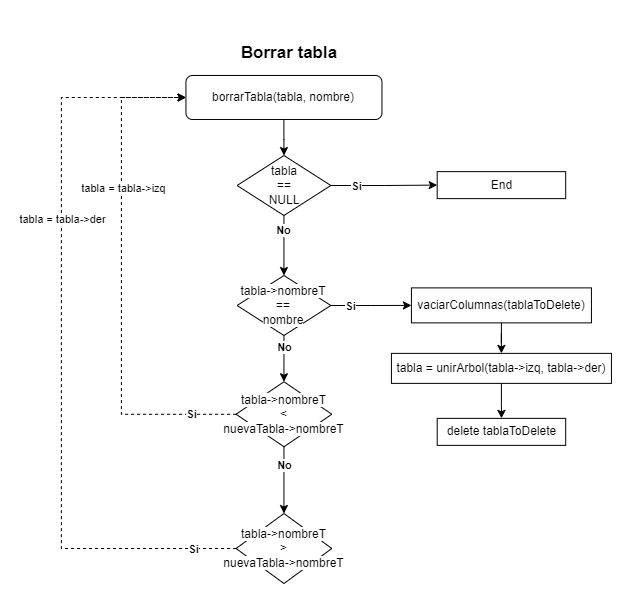

The diagram above was exported from draw.io. Its source (the exported page's mxGraphModel, read from the mxfile embedded in the PNG):
<mxGraphModel dx="1050" dy="564" grid="1" gridSize="10" guides="1" tooltips="1" connect="1" arrows="1" fold="1" page="1" pageScale="1" pageWidth="827" pageHeight="1169" math="0" shadow="0">
  <root>
    <mxCell id="0" />
    <mxCell id="1" parent="0" />
    <mxCell id="2" value="&lt;h1&gt;&lt;font style=&quot;font-size: 17px;&quot;&gt;Borrar tabla&lt;/font&gt;&lt;/h1&gt;" style="text;html=1;align=center;verticalAlign=middle;whiteSpace=wrap;rounded=0;" vertex="1" parent="1">
      <mxGeometry x="1097.62" y="20" width="160" height="30" as="geometry" />
    </mxCell>
    <mxCell id="3" style="edgeStyle=orthogonalEdgeStyle;rounded=0;orthogonalLoop=1;jettySize=auto;html=1;" edge="1" source="4" target="35" parent="1">
      <mxGeometry relative="1" as="geometry" />
    </mxCell>
    <mxCell id="4" value="borrarTabla(tabla, nombre)" style="rounded=1;whiteSpace=wrap;html=1;" vertex="1" parent="1">
      <mxGeometry x="1074.445" y="60" width="196.01" height="44" as="geometry" />
    </mxCell>
    <mxCell id="5" style="edgeStyle=orthogonalEdgeStyle;rounded=0;orthogonalLoop=1;jettySize=auto;html=1;" edge="1" source="14" target="10" parent="1">
      <mxGeometry relative="1" as="geometry" />
    </mxCell>
    <mxCell id="6" value="&lt;b&gt;Si&lt;/b&gt;" style="edgeLabel;html=1;align=center;verticalAlign=middle;resizable=0;points=[];" connectable="0" vertex="1" parent="5">
      <mxGeometry x="-0.2296" y="-1" relative="1" as="geometry">
        <mxPoint x="-12" y="-1" as="offset" />
      </mxGeometry>
    </mxCell>
    <mxCell id="7" style="edgeStyle=orthogonalEdgeStyle;rounded=0;orthogonalLoop=1;jettySize=auto;html=1;" edge="1" source="14" target="23" parent="1">
      <mxGeometry relative="1" as="geometry" />
    </mxCell>
    <mxCell id="8" value="&lt;b&gt;No&lt;/b&gt;" style="edgeLabel;html=1;align=center;verticalAlign=middle;resizable=0;points=[];" connectable="0" vertex="1" parent="7">
      <mxGeometry x="-0.0292" relative="1" as="geometry">
        <mxPoint y="-11" as="offset" />
      </mxGeometry>
    </mxCell>
    <mxCell id="9" style="edgeStyle=orthogonalEdgeStyle;rounded=0;orthogonalLoop=1;jettySize=auto;html=1;" edge="1" source="10" target="17" parent="1">
      <mxGeometry relative="1" as="geometry" />
    </mxCell>
    <mxCell id="10" value="vaciarColumnas(tablaToDelete)" style="rounded=0;whiteSpace=wrap;html=1;" vertex="1" parent="1">
      <mxGeometry x="1299.94" y="272.38" width="180" height="35" as="geometry" />
    </mxCell>
    <mxCell id="11" style="edgeStyle=orthogonalEdgeStyle;rounded=0;orthogonalLoop=1;jettySize=auto;html=1;" edge="1" source="23" target="20" parent="1">
      <mxGeometry relative="1" as="geometry" />
    </mxCell>
    <mxCell id="12" value="&lt;b&gt;No&lt;/b&gt;" style="edgeLabel;html=1;align=center;verticalAlign=middle;resizable=0;points=[];" connectable="0" vertex="1" parent="11">
      <mxGeometry x="-0.3372" y="-2" relative="1" as="geometry">
        <mxPoint x="2" y="-4" as="offset" />
      </mxGeometry>
    </mxCell>
    <mxCell id="13" value="" style="group" connectable="0" vertex="1" parent="1">
      <mxGeometry x="1124.44" y="260" width="96.01999999999998" height="60" as="geometry" />
    </mxCell>
    <mxCell id="14" value="" style="rhombus;whiteSpace=wrap;html=1;" vertex="1" parent="13">
      <mxGeometry x="1.134999999999991" width="93.75" height="60" as="geometry" />
    </mxCell>
    <mxCell id="15" value="&lt;span style=&quot;background-color: rgb(255, 255, 255);&quot;&gt;tabla-&amp;gt;nombreT&lt;/span&gt;&lt;div&gt;&lt;span style=&quot;background-color: rgb(255, 255, 255);&quot;&gt;==&lt;/span&gt;&lt;/div&gt;&lt;div&gt;&lt;span style=&quot;background-color: rgb(255, 255, 255);&quot;&gt;nombre&lt;/span&gt;&lt;/div&gt;" style="text;html=1;align=center;verticalAlign=middle;whiteSpace=wrap;rounded=0;" vertex="1" parent="13">
      <mxGeometry x="-7.105427357601002e-15" y="10" width="96.02" height="40" as="geometry" />
    </mxCell>
    <mxCell id="16" style="edgeStyle=orthogonalEdgeStyle;rounded=0;orthogonalLoop=1;jettySize=auto;html=1;" edge="1" source="17" target="18" parent="1">
      <mxGeometry relative="1" as="geometry" />
    </mxCell>
    <mxCell id="17" value="tabla = unirArbol(tabla-&amp;gt;izq, tabla-&amp;gt;der)" style="rounded=0;whiteSpace=wrap;html=1;" vertex="1" parent="1">
      <mxGeometry x="1279.94" y="337.8800000000001" width="220" height="30" as="geometry" />
    </mxCell>
    <mxCell id="18" value="delete tablaToDelete" style="rounded=0;whiteSpace=wrap;html=1;" vertex="1" parent="1">
      <mxGeometry x="1325.69" y="402.8800000000001" width="128.5" height="27" as="geometry" />
    </mxCell>
    <mxCell id="19" value="" style="group" connectable="0" vertex="1" parent="1">
      <mxGeometry x="1109.94" y="498" width="125.02" height="70" as="geometry" />
    </mxCell>
    <mxCell id="20" value="" style="rhombus;whiteSpace=wrap;html=1;" vertex="1" parent="19">
      <mxGeometry x="14.624999999999993" width="95.77" height="70" as="geometry" />
    </mxCell>
    <mxCell id="21" value="&lt;span style=&quot;background-color: rgb(255, 255, 255);&quot;&gt;tabla-&amp;gt;nombreT&lt;/span&gt;&lt;div&gt;&lt;span style=&quot;background-color: rgb(255, 255, 255);&quot;&gt;&amp;gt;&lt;/span&gt;&lt;/div&gt;&lt;div&gt;&lt;span style=&quot;background-color: rgb(255, 255, 255);&quot;&gt;nuevaTabla-&amp;gt;nombreT&lt;/span&gt;&lt;/div&gt;" style="text;html=1;align=center;verticalAlign=middle;whiteSpace=wrap;rounded=0;" vertex="1" parent="19">
      <mxGeometry x="-0.009999999999990905" y="14.25" width="125.02" height="41.5" as="geometry" />
    </mxCell>
    <mxCell id="22" value="" style="group" connectable="0" vertex="1" parent="1">
      <mxGeometry x="1109.94" y="366.25" width="125.49000000000001" height="65" as="geometry" />
    </mxCell>
    <mxCell id="23" value="" style="rhombus;whiteSpace=wrap;html=1;" vertex="1" parent="22">
      <mxGeometry x="14.629999999999988" width="95.76" height="65" as="geometry" />
    </mxCell>
    <mxCell id="24" value="&lt;span style=&quot;background-color: rgb(255, 255, 255);&quot;&gt;tabla-&amp;gt;nombreT&lt;/span&gt;&lt;div&gt;&lt;span style=&quot;background-color: rgb(255, 255, 255);&quot;&gt;&amp;lt;&lt;/span&gt;&lt;/div&gt;&lt;div&gt;&lt;span style=&quot;background-color: rgb(255, 255, 255);&quot;&gt;nuevaTabla-&amp;gt;nombreT&lt;/span&gt;&lt;/div&gt;" style="text;html=1;align=center;verticalAlign=middle;whiteSpace=wrap;rounded=0;" vertex="1" parent="22">
      <mxGeometry x="0.4900000000000091" y="10.629999999999882" width="125" height="43.75" as="geometry" />
    </mxCell>
    <mxCell id="25" style="edgeStyle=orthogonalEdgeStyle;rounded=0;orthogonalLoop=1;jettySize=auto;html=1;dashed=1;" edge="1" source="23" target="4" parent="1">
      <mxGeometry relative="1" as="geometry">
        <Array as="points">
          <mxPoint x="1009.94" y="399" />
          <mxPoint x="1009.94" y="82" />
        </Array>
      </mxGeometry>
    </mxCell>
    <mxCell id="26" value="&lt;b&gt;Si&lt;/b&gt;" style="edgeLabel;html=1;align=center;verticalAlign=middle;resizable=0;points=[];" connectable="0" vertex="1" parent="25">
      <mxGeometry x="-0.8002" y="-1" relative="1" as="geometry">
        <mxPoint x="5" y="1" as="offset" />
      </mxGeometry>
    </mxCell>
    <mxCell id="27" value="tabla = tabla-&amp;gt;izq" style="edgeLabel;html=1;align=center;verticalAlign=middle;resizable=0;points=[];" connectable="0" vertex="1" parent="25">
      <mxGeometry x="0.3744" y="-2" relative="1" as="geometry">
        <mxPoint as="offset" />
      </mxGeometry>
    </mxCell>
    <mxCell id="28" style="edgeStyle=orthogonalEdgeStyle;rounded=0;orthogonalLoop=1;jettySize=auto;html=1;dashed=1;" edge="1" source="20" target="4" parent="1">
      <mxGeometry relative="1" as="geometry">
        <Array as="points">
          <mxPoint x="949.94" y="533" />
          <mxPoint x="949.94" y="82" />
        </Array>
      </mxGeometry>
    </mxCell>
    <mxCell id="29" value="&lt;b&gt;Si&lt;/b&gt;" style="edgeLabel;html=1;align=center;verticalAlign=middle;resizable=0;points=[];" connectable="0" vertex="1" parent="28">
      <mxGeometry x="-0.8647" y="-1" relative="1" as="geometry">
        <mxPoint x="8" y="1" as="offset" />
      </mxGeometry>
    </mxCell>
    <mxCell id="30" value="tabla = tabla-&amp;gt;der" style="edgeLabel;html=1;align=center;verticalAlign=middle;resizable=0;points=[];" connectable="0" vertex="1" parent="28">
      <mxGeometry x="0.2995" y="-1" relative="1" as="geometry">
        <mxPoint y="-17" as="offset" />
      </mxGeometry>
    </mxCell>
    <mxCell id="31" style="edgeStyle=orthogonalEdgeStyle;rounded=0;orthogonalLoop=1;jettySize=auto;html=1;entryX=0.5;entryY=0;entryDx=0;entryDy=0;" edge="1" source="35" target="14" parent="1">
      <mxGeometry relative="1" as="geometry" />
    </mxCell>
    <mxCell id="32" value="&lt;b&gt;No&lt;/b&gt;" style="edgeLabel;html=1;align=center;verticalAlign=middle;resizable=0;points=[];" connectable="0" vertex="1" parent="31">
      <mxGeometry x="-0.419" y="-2" relative="1" as="geometry">
        <mxPoint x="1" y="-3" as="offset" />
      </mxGeometry>
    </mxCell>
    <mxCell id="33" style="edgeStyle=orthogonalEdgeStyle;rounded=0;orthogonalLoop=1;jettySize=auto;html=1;" edge="1" source="35" target="36" parent="1">
      <mxGeometry relative="1" as="geometry" />
    </mxCell>
    <mxCell id="34" value="&lt;b&gt;Si&lt;/b&gt;" style="edgeLabel;html=1;align=center;verticalAlign=middle;resizable=0;points=[];" connectable="0" vertex="1" parent="33">
      <mxGeometry x="-0.456" y="-2" relative="1" as="geometry">
        <mxPoint x="-4" y="-2" as="offset" />
      </mxGeometry>
    </mxCell>
    <mxCell id="35" value="tabla&lt;div&gt;==&lt;/div&gt;&lt;div&gt;NULL&lt;/div&gt;" style="rhombus;whiteSpace=wrap;html=1;" vertex="1" parent="1">
      <mxGeometry x="1125.575" y="140" width="93.75" height="60" as="geometry" />
    </mxCell>
    <mxCell id="36" value="End" style="rounded=0;whiteSpace=wrap;html=1;" vertex="1" parent="1">
      <mxGeometry x="1325.69" y="156.13" width="128.5" height="27" as="geometry" />
    </mxCell>
  </root>
</mxGraphModel>